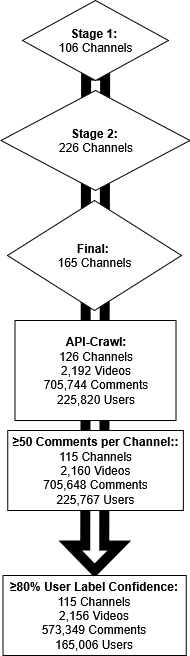

The diagram above was exported from draw.io. Its source (the exported page's mxGraphModel, read from the mxfile embedded in the PNG):
<mxGraphModel dx="1226" dy="629" grid="1" gridSize="10" guides="1" tooltips="1" connect="1" arrows="1" fold="1" page="1" pageScale="1" pageWidth="827" pageHeight="1169" math="0" shadow="0">
  <root>
    <mxCell id="0" />
    <mxCell id="1" parent="0" />
    <mxCell id="nFQ1A2GtSoZMrxzWRdaH-7" value="" style="endArrow=block;html=1;rounded=0;exitX=0.5;exitY=1;exitDx=0;exitDy=0;shape=flexArrow;strokeWidth=10;endFill=0;endSize=5;startSize=13;fillColor=light-dark(#FFFFFF,#FFFFFF);strokeColor=light-dark(#000000,#000000);" edge="1" parent="1" target="nFQ1A2GtSoZMrxzWRdaH-15">
      <mxGeometry width="50" height="50" relative="1" as="geometry">
        <mxPoint x="414" y="80" as="sourcePoint" />
        <mxPoint x="414" y="700" as="targetPoint" />
        <Array as="points" />
      </mxGeometry>
    </mxCell>
    <mxCell id="nFQ1A2GtSoZMrxzWRdaH-1" value="&lt;div&gt;&lt;b&gt;Stage 1:&amp;nbsp;&lt;/b&gt;&lt;/div&gt;&lt;div&gt;106 Channels&lt;/div&gt;" style="rhombus;whiteSpace=wrap;html=1;fillColor=light-dark(#FFFFFF,#E2E2E2);strokeColor=light-dark(#000000,#000000);fontColor=light-dark(#000000,#000000);" vertex="1" parent="1">
      <mxGeometry x="341" y="10" width="146" height="80" as="geometry" />
    </mxCell>
    <mxCell id="nFQ1A2GtSoZMrxzWRdaH-2" value="&lt;div&gt;&lt;b&gt;Stage 2:&amp;nbsp;&lt;/b&gt;&lt;/div&gt;&lt;div&gt;226 Channels&lt;/div&gt;" style="rhombus;whiteSpace=wrap;html=1;fillColor=light-dark(#FFFFFF,#E2E2E2);strokeColor=light-dark(#000000,#000000);fontColor=light-dark(#000000,#000000);" vertex="1" parent="1">
      <mxGeometry x="319.5" y="100" width="189" height="100" as="geometry" />
    </mxCell>
    <mxCell id="nFQ1A2GtSoZMrxzWRdaH-3" value="&lt;div&gt;&lt;b&gt;Final:&amp;nbsp;&lt;/b&gt;&lt;/div&gt;&lt;div&gt;165 Channels&lt;/div&gt;" style="rhombus;whiteSpace=wrap;html=1;fillColor=light-dark(#FFFFFF,#E2E2E2);strokeColor=light-dark(#000000,#000000);fontColor=light-dark(#000000,#000000);" vertex="1" parent="1">
      <mxGeometry x="326" y="210" width="174" height="110" as="geometry" />
    </mxCell>
    <mxCell id="nFQ1A2GtSoZMrxzWRdaH-5" value="&lt;div&gt;&lt;span style=&quot;color: light-dark(rgb(0, 0, 0), rgb(0, 0, 0));&quot;&gt;&lt;b&gt;API-Crawl:&lt;/b&gt;&lt;/span&gt;&lt;/div&gt;&lt;div&gt;&lt;span style=&quot;color: light-dark(rgb(0, 0, 0), rgb(0, 0, 0));&quot;&gt;126 Channels&lt;/span&gt;&lt;/div&gt;&lt;div&gt;&lt;span style=&quot;color: light-dark(rgb(0, 0, 0), rgb(0, 0, 0));&quot;&gt;2,192 Videos&lt;/span&gt;&lt;/div&gt;&lt;div&gt;&lt;span style=&quot;color: light-dark(rgb(0, 0, 0), rgb(0, 0, 0));&quot;&gt;705,744 Comments&lt;/span&gt;&lt;/div&gt;&lt;div&gt;&lt;span style=&quot;color: light-dark(rgb(0, 0, 0), rgb(0, 0, 0));&quot;&gt;225,820 Users&lt;/span&gt;&lt;/div&gt;" style="rounded=0;whiteSpace=wrap;html=1;fillColor=light-dark(#FFFFFF,#E2E2E2);strokeColor=light-dark(#000000,#000000);" vertex="1" parent="1">
      <mxGeometry x="333.5" y="330" width="161" height="100" as="geometry" />
    </mxCell>
    <mxCell id="nFQ1A2GtSoZMrxzWRdaH-12" value="&lt;div&gt;&lt;b&gt;&lt;span class=&quot;BxUVEf ILfuVd&quot; lang=&quot;en&quot;&gt;&lt;span class=&quot;hgKElc&quot;&gt;&lt;span style=&quot;&quot;&gt;≥&lt;/span&gt;&lt;/span&gt;&lt;/span&gt;&lt;span style=&quot;&quot;&gt;50 Comments per Channel:&lt;/span&gt;:&lt;/b&gt;&lt;/div&gt;&lt;div&gt;&lt;span style=&quot;&quot;&gt;115 Channels&lt;/span&gt;&lt;/div&gt;&lt;div&gt;&lt;span style=&quot;&quot;&gt;2,160 Videos&lt;/span&gt;&lt;/div&gt;&lt;div&gt;&lt;span style=&quot;&quot;&gt;705,648 Comments&lt;/span&gt;&lt;/div&gt;&lt;div&gt;&lt;span style=&quot;&quot;&gt;225,767 Users&lt;/span&gt;&lt;/div&gt;" style="rounded=0;whiteSpace=wrap;html=1;fillColor=light-dark(#FFFFFF,#E2E2E2);strokeColor=light-dark(#000000,#000000);fontColor=light-dark(#000000,#020202);" vertex="1" parent="1">
      <mxGeometry x="326.18" y="440" width="175.63" height="80" as="geometry" />
    </mxCell>
    <mxCell id="nFQ1A2GtSoZMrxzWRdaH-15" value="&lt;div&gt;&lt;b&gt;&lt;span class=&quot;BxUVEf ILfuVd&quot; lang=&quot;en&quot;&gt;&lt;span class=&quot;hgKElc&quot;&gt;&lt;span style=&quot;&quot;&gt;≥&lt;/span&gt;&lt;/span&gt;&lt;/span&gt;&lt;span style=&quot;&quot;&gt;80% User Label Confidence&lt;/span&gt;:&lt;/b&gt;&lt;/div&gt;&lt;div&gt;&lt;span style=&quot;&quot;&gt;115 Channels&lt;/span&gt;&lt;/div&gt;&lt;div&gt;&lt;span style=&quot;&quot;&gt;2,156 Videos&lt;/span&gt;&lt;/div&gt;&lt;div&gt;&lt;span style=&quot;&quot;&gt;573,349 Comments&lt;/span&gt;&lt;/div&gt;&lt;div&gt;&lt;span style=&quot;&quot;&gt;165,006 Users&lt;/span&gt;&lt;/div&gt;" style="rounded=0;whiteSpace=wrap;html=1;fillColor=light-dark(#FFFFFF,#E2E2E2);strokeColor=light-dark(#000000,#000000);fontColor=light-dark(#000000,#020202);" vertex="1" parent="1">
      <mxGeometry x="321.38" y="585" width="183.25" height="80" as="geometry" />
    </mxCell>
  </root>
</mxGraphModel>